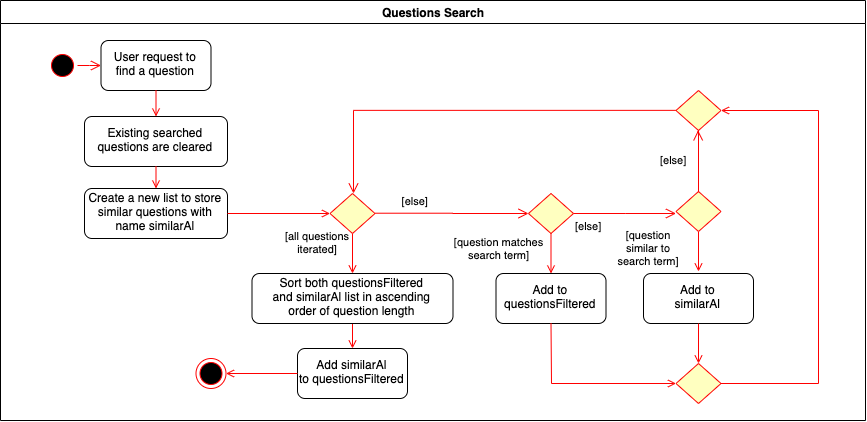

The diagram above was exported from draw.io. Its source (the exported page's mxGraphModel, read from the mxfile embedded in the PNG):
<mxGraphModel dx="1331" dy="653" grid="1" gridSize="10" guides="1" tooltips="1" connect="1" arrows="1" fold="1" page="1" pageScale="1" pageWidth="1169" pageHeight="826" background="#ffffff" math="0" shadow="0">
  <root>
    <mxCell id="0" />
    <mxCell id="1" parent="0" />
    <mxCell id="3" value="Questions Search" style="swimlane;whiteSpace=wrap" parent="1" vertex="1">
      <mxGeometry x="160" y="90" width="865" height="420" as="geometry" />
    </mxCell>
    <mxCell id="13" value="" style="ellipse;shape=startState;fillColor=#000000;strokeColor=#ff0000;" parent="3" vertex="1">
      <mxGeometry x="47" y="50" width="30" height="30" as="geometry" />
    </mxCell>
    <mxCell id="14" value="" style="edgeStyle=elbowEdgeStyle;elbow=horizontal;verticalAlign=bottom;endArrow=open;endSize=8;strokeColor=#FF0000;endFill=1;rounded=0" parent="3" source="13" target="15" edge="1">
      <mxGeometry x="27" y="30" as="geometry">
        <mxPoint x="42" y="100" as="targetPoint" />
      </mxGeometry>
    </mxCell>
    <mxCell id="15" value="User request to&#10;find a question" style="rounded=1;" parent="3" vertex="1">
      <mxGeometry x="100.5" y="40" width="110" height="50" as="geometry" />
    </mxCell>
    <mxCell id="18" value="Add similarAl&#10;to questionsFiltered" style="rounded=1;" parent="3" vertex="1">
      <mxGeometry x="297" y="348" width="110" height="50" as="geometry" />
    </mxCell>
    <mxCell id="19" value="[all questions&#10;iterated]" style="endArrow=open;strokeColor=#FF0000;endFill=1;rounded=0;exitX=0.5;exitY=1;exitDx=0;exitDy=0;entryX=0.5;entryY=0;entryDx=0;entryDy=0;" parent="3" source="21" target="HjROkcEtCH2LE5vvlwpC-69" edge="1">
      <mxGeometry x="-0.5" y="-35" relative="1" as="geometry">
        <mxPoint x="352" y="265" as="sourcePoint" />
        <mxPoint as="offset" />
      </mxGeometry>
    </mxCell>
    <mxCell id="21" value="" style="rhombus;fillColor=#ffffc0;strokeColor=#ff0000;" parent="3" vertex="1">
      <mxGeometry x="329.5" y="193" width="45" height="40" as="geometry" />
    </mxCell>
    <mxCell id="23" value="[else]" style="edgeStyle=elbowEdgeStyle;elbow=horizontal;align=left;verticalAlign=top;endArrow=open;endSize=8;strokeColor=#FF0000;endFill=1;rounded=0;exitX=1;exitY=0.5;exitDx=0;exitDy=0;" parent="3" source="21" edge="1">
      <mxGeometry x="0.0049" y="57" relative="1" as="geometry">
        <mxPoint x="528" y="213" as="targetPoint" />
        <mxPoint x="425.5" y="213" as="sourcePoint" />
        <mxPoint x="-52" y="32" as="offset" />
      </mxGeometry>
    </mxCell>
    <mxCell id="30" value="Add to&#10;questionsFiltered" style="rounded=1;" parent="3" vertex="1">
      <mxGeometry x="495.5" y="273" width="110" height="50" as="geometry" />
    </mxCell>
    <mxCell id="38" value="" style="ellipse;shape=endState;fillColor=#000000;strokeColor=#ff0000" parent="3" vertex="1">
      <mxGeometry x="195.5" y="358" width="30" height="30" as="geometry" />
    </mxCell>
    <mxCell id="My4SKcVWuLoMBSxfjf1_-61" value="" style="endArrow=open;strokeColor=#FF0000;endFill=1;rounded=0;exitX=0.5;exitY=1;exitDx=0;exitDy=0;entryX=0.5;entryY=0;entryDx=0;entryDy=0;" parent="3" source="15" target="HjROkcEtCH2LE5vvlwpC-38" edge="1">
      <mxGeometry x="0.4737" y="56" relative="1" as="geometry">
        <mxPoint x="61" y="170" as="sourcePoint" />
        <mxPoint x="61" y="208" as="targetPoint" />
        <mxPoint as="offset" />
      </mxGeometry>
    </mxCell>
    <mxCell id="My4SKcVWuLoMBSxfjf1_-64" value="" style="endArrow=open;strokeColor=#FF0000;endFill=1;rounded=0;entryX=0.5;entryY=0;entryDx=0;entryDy=0;exitX=0.5;exitY=1;exitDx=0;exitDy=0;" parent="3" source="HjROkcEtCH2LE5vvlwpC-69" target="18" edge="1">
      <mxGeometry x="-0.7701" y="-15" relative="1" as="geometry">
        <mxPoint x="183" y="440" as="sourcePoint" />
        <mxPoint x="193" y="410" as="targetPoint" />
        <mxPoint as="offset" />
      </mxGeometry>
    </mxCell>
    <mxCell id="HjROkcEtCH2LE5vvlwpC-38" value="Existing searched&#10;questions are cleared" style="rounded=1;" parent="3" vertex="1">
      <mxGeometry x="84" y="116" width="143" height="50" as="geometry" />
    </mxCell>
    <mxCell id="HjROkcEtCH2LE5vvlwpC-44" value="[question matches&#10;search term]" style="endArrow=open;strokeColor=#FF0000;endFill=1;rounded=0;exitX=0.5;exitY=1;exitDx=0;exitDy=0;" parent="3" source="HjROkcEtCH2LE5vvlwpC-45" edge="1">
      <mxGeometry x="-0.25" y="-52" relative="1" as="geometry">
        <mxPoint x="260.5" y="163" as="sourcePoint" />
        <mxPoint as="offset" />
        <mxPoint x="550.5" y="273" as="targetPoint" />
      </mxGeometry>
    </mxCell>
    <mxCell id="HjROkcEtCH2LE5vvlwpC-45" value="" style="rhombus;fillColor=#ffffc0;strokeColor=#ff0000;" parent="3" vertex="1">
      <mxGeometry x="528" y="193" width="45" height="40" as="geometry" />
    </mxCell>
    <mxCell id="HjROkcEtCH2LE5vvlwpC-46" value="[else]" style="edgeStyle=elbowEdgeStyle;elbow=horizontal;align=left;verticalAlign=top;endArrow=open;endSize=8;strokeColor=#FF0000;endFill=1;rounded=0" parent="3" source="HjROkcEtCH2LE5vvlwpC-45" edge="1">
      <mxGeometry x="-1" relative="1" as="geometry">
        <mxPoint x="675.5" y="213" as="targetPoint" />
      </mxGeometry>
    </mxCell>
    <mxCell id="HjROkcEtCH2LE5vvlwpC-51" value="[question&#10;similar to&#10;search term]" style="endArrow=open;strokeColor=#FF0000;endFill=1;rounded=0;exitX=0.5;exitY=1;exitDx=0;exitDy=0;" parent="3" source="HjROkcEtCH2LE5vvlwpC-52" edge="1">
      <mxGeometry x="-0.15" y="-50" relative="1" as="geometry">
        <mxPoint x="118" y="59" as="sourcePoint" />
        <mxPoint as="offset" />
        <mxPoint x="698" y="271" as="targetPoint" />
      </mxGeometry>
    </mxCell>
    <mxCell id="HjROkcEtCH2LE5vvlwpC-52" value="" style="rhombus;fillColor=#ffffc0;strokeColor=#ff0000;" parent="3" vertex="1">
      <mxGeometry x="675.5" y="191" width="45" height="40" as="geometry" />
    </mxCell>
    <mxCell id="HjROkcEtCH2LE5vvlwpC-53" value="" style="edgeStyle=elbowEdgeStyle;elbow=horizontal;align=left;verticalAlign=top;endArrow=open;endSize=8;strokeColor=#FF0000;endFill=1;rounded=0;exitX=0;exitY=0.5;exitDx=0;exitDy=0;" parent="3" source="HjROkcEtCH2LE5vvlwpC-65" edge="1">
      <mxGeometry x="0.691" y="265" relative="1" as="geometry">
        <mxPoint x="353" y="193" as="targetPoint" />
        <Array as="points">
          <mxPoint x="353" y="110" />
          <mxPoint x="343" y="110" />
        </Array>
        <mxPoint as="offset" />
      </mxGeometry>
    </mxCell>
    <mxCell id="HjROkcEtCH2LE5vvlwpC-54" value="Add to&#10;similarAl" style="rounded=1;" parent="3" vertex="1">
      <mxGeometry x="643" y="273" width="110" height="50" as="geometry" />
    </mxCell>
    <mxCell id="HjROkcEtCH2LE5vvlwpC-55" value="Create a new list to store&#10;similar questions with&#10;name similarAl" style="rounded=1;" parent="3" vertex="1">
      <mxGeometry x="84" y="188" width="143" height="50" as="geometry" />
    </mxCell>
    <mxCell id="HjROkcEtCH2LE5vvlwpC-59" value="" style="endArrow=open;strokeColor=#FF0000;endFill=1;rounded=0;exitX=0.5;exitY=1;exitDx=0;exitDy=0;entryX=0.5;entryY=0;entryDx=0;entryDy=0;" parent="3" source="HjROkcEtCH2LE5vvlwpC-38" target="HjROkcEtCH2LE5vvlwpC-55" edge="1">
      <mxGeometry x="0.4737" y="56" relative="1" as="geometry">
        <mxPoint x="165.5" y="100" as="sourcePoint" />
        <mxPoint x="165.5" y="126" as="targetPoint" />
        <mxPoint as="offset" />
      </mxGeometry>
    </mxCell>
    <mxCell id="HjROkcEtCH2LE5vvlwpC-60" value="" style="endArrow=open;strokeColor=#FF0000;endFill=1;rounded=0;exitX=1;exitY=0.5;exitDx=0;exitDy=0;entryX=0;entryY=0.5;entryDx=0;entryDy=0;" parent="3" source="HjROkcEtCH2LE5vvlwpC-55" target="21" edge="1">
      <mxGeometry x="0.4737" y="56" relative="1" as="geometry">
        <mxPoint x="92" y="245" as="sourcePoint" />
        <mxPoint x="92" y="271" as="targetPoint" />
        <mxPoint as="offset" />
      </mxGeometry>
    </mxCell>
    <mxCell id="HjROkcEtCH2LE5vvlwpC-61" value="" style="rhombus;fillColor=#ffffc0;strokeColor=#ff0000;" parent="3" vertex="1">
      <mxGeometry x="675.5" y="363" width="45" height="40" as="geometry" />
    </mxCell>
    <mxCell id="HjROkcEtCH2LE5vvlwpC-63" value="" style="endArrow=open;strokeColor=#FF0000;endFill=1;rounded=0;exitX=0.5;exitY=1;exitDx=0;exitDy=0;entryX=0;entryY=0.5;entryDx=0;entryDy=0;" parent="3" source="30" target="HjROkcEtCH2LE5vvlwpC-61" edge="1">
      <mxGeometry x="-0.7701" y="-15" relative="1" as="geometry">
        <mxPoint x="412" y="333" as="sourcePoint" />
        <mxPoint x="412" y="373" as="targetPoint" />
        <mxPoint as="offset" />
        <Array as="points">
          <mxPoint x="551" y="383" />
        </Array>
      </mxGeometry>
    </mxCell>
    <mxCell id="HjROkcEtCH2LE5vvlwpC-64" value="" style="endArrow=open;strokeColor=#FF0000;endFill=1;rounded=0;exitX=0.5;exitY=1;exitDx=0;exitDy=0;entryX=0.5;entryY=0;entryDx=0;entryDy=0;" parent="3" source="HjROkcEtCH2LE5vvlwpC-54" target="HjROkcEtCH2LE5vvlwpC-61" edge="1">
      <mxGeometry x="-0.15" y="-50" relative="1" as="geometry">
        <mxPoint x="708" y="241" as="sourcePoint" />
        <mxPoint as="offset" />
        <mxPoint x="708" y="281" as="targetPoint" />
      </mxGeometry>
    </mxCell>
    <mxCell id="HjROkcEtCH2LE5vvlwpC-65" value="" style="rhombus;fillColor=#ffffc0;strokeColor=#ff0000;" parent="3" vertex="1">
      <mxGeometry x="675.5" y="90" width="45" height="40" as="geometry" />
    </mxCell>
    <mxCell id="HjROkcEtCH2LE5vvlwpC-66" value="[else]" style="edgeStyle=elbowEdgeStyle;elbow=horizontal;align=left;verticalAlign=top;endArrow=open;endSize=8;strokeColor=#FF0000;endFill=1;rounded=0;exitX=0.5;exitY=0;exitDx=0;exitDy=0;entryX=0.5;entryY=1;entryDx=0;entryDy=0;" parent="3" source="HjROkcEtCH2LE5vvlwpC-52" target="HjROkcEtCH2LE5vvlwpC-65" edge="1">
      <mxGeometry x="0.4098" y="40" relative="1" as="geometry">
        <mxPoint x="698" y="138" as="targetPoint" />
        <mxPoint x="686" y="120" as="sourcePoint" />
        <Array as="points">
          <mxPoint x="698" y="158" />
        </Array>
        <mxPoint as="offset" />
      </mxGeometry>
    </mxCell>
    <mxCell id="HjROkcEtCH2LE5vvlwpC-67" value="" style="endArrow=open;strokeColor=#FF0000;endFill=1;rounded=0;exitX=1;exitY=0.5;exitDx=0;exitDy=0;entryX=1;entryY=0.5;entryDx=0;entryDy=0;" parent="3" source="HjROkcEtCH2LE5vvlwpC-61" target="HjROkcEtCH2LE5vvlwpC-65" edge="1">
      <mxGeometry x="-0.7701" y="-15" relative="1" as="geometry">
        <mxPoint x="560.5" y="333" as="sourcePoint" />
        <mxPoint x="685.5" y="393" as="targetPoint" />
        <mxPoint as="offset" />
        <Array as="points">
          <mxPoint x="818" y="383" />
          <mxPoint x="818" y="110" />
        </Array>
      </mxGeometry>
    </mxCell>
    <mxCell id="HjROkcEtCH2LE5vvlwpC-69" value="Sort both questionsFiltered&#10;and similarAl list in ascending&#10;order of question length" style="rounded=1;" parent="3" vertex="1">
      <mxGeometry x="251.5" y="273" width="201" height="50" as="geometry" />
    </mxCell>
    <mxCell id="HjROkcEtCH2LE5vvlwpC-72" value="" style="endArrow=open;strokeColor=#FF0000;endFill=1;rounded=0;exitX=0;exitY=0.5;exitDx=0;exitDy=0;entryX=1;entryY=0.5;entryDx=0;entryDy=0;" parent="3" source="18" target="38" edge="1">
      <mxGeometry x="-0.7701" y="-15" relative="1" as="geometry">
        <mxPoint x="362" y="418" as="sourcePoint" />
        <mxPoint x="223" y="340" as="targetPoint" />
        <mxPoint as="offset" />
      </mxGeometry>
    </mxCell>
  </root>
</mxGraphModel>